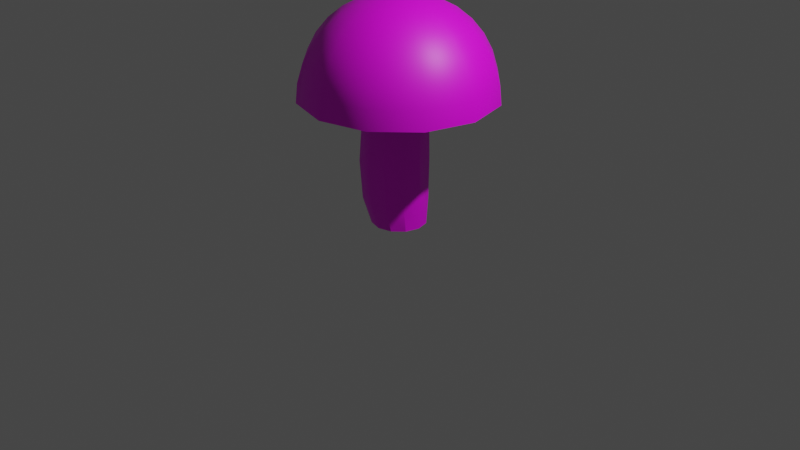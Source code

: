 # Source: shroom.blend  (saved by Blender 2.83.19; exported with 4.5.12 LTS)
import bpy
from mathutils import Matrix  # noqa: F401  (used for matrix-valued properties, if any)

bpy.ops.wm.read_factory_settings(use_empty=True)
scene = bpy.context.scene
scene.name = 'Scene'

# ---- collections
col_collection = bpy.data.collections.new('Collection'); scene.collection.children.link(col_collection)

# ---- images (referenced by path relative to the original .blend; pixels are not part of the script)
import os
ASSET_DIR = os.environ.get("B2B_ASSET_DIR", "")  # directory of the original .blend (textures are referenced by path, not embedded)
HERE = os.path.dirname(os.path.abspath(__file__))  # packed textures are extracted next to this script under _unpacked/

def load_image(name, relpath, width, height, colorspace="sRGB"):
    """Load a texture the original file referenced (path relative to the .blend, or extracted next to this script)."""
    p = next((c for c in (os.path.join(HERE, relpath), os.path.join(ASSET_DIR, relpath)) if relpath and os.path.exists(c)), "")
    if p:
        img = bpy.data.images.load(p, check_existing=True)
        img.name = name
    else:  # same state as the original file: an image datablock whose file is absent (Cycles renders it pink)
        img = bpy.data.images.new(name, width, height)
        img.source = "FILE"
        img.filepath = "//" + (relpath or name)
    img.colorspace_settings.name = colorspace
    return img
img_shroomred_png = load_image('ShroomRed.png', 'ShroomRed.png', 1024, 1024, 'sRGB')

# ---- materials (node trees are filled in below, after node groups)
mat_material_001 = bpy.data.materials.new('Material.001')
mat_material_001.use_transparent_shadow = False

# ---- node groups
ng_auto_smooth = bpy.data.node_groups.new('Auto Smooth', 'GeometryNodeTree')
_s = ng_auto_smooth.interface.new_socket(name='Geometry', in_out='OUTPUT', socket_type='NodeSocketGeometry')
_s = ng_auto_smooth.interface.new_socket(name='Geometry', in_out='INPUT', socket_type='NodeSocketGeometry')
_s = ng_auto_smooth.interface.new_socket(name='Angle', in_out='INPUT', socket_type='NodeSocketFloat')
_s.subtype = 'ANGLE'
_s.min_value = 0.0
_s.max_value = 3.142
ng_auto_smooth.is_modifier = True
_N = ng_auto_smooth.nodes; _L = ng_auto_smooth.links
n0 = _N.new('NodeGroupOutput'); n0.name = 'Group Output'; n0.location = (480, -100)
n1 = _N.new('NodeGroupInput'); n1.name = 'Group Input'; n1.location = (-420, -300)
n2 = _N.new('NodeGroupInput'); n2.name = 'Group Input.001'; n2.location = (-60, -100)
n3 = _N.new('GeometryNodeSetShadeSmooth'); n3.name = 'Set Shade Smooth'; n3.location = (120, -100)
n3.domain = 'EDGE'
n4 = _N.new('GeometryNodeSetShadeSmooth'); n4.name = 'Set Shade Smooth.001'; n4.location = (300, -100)
n5 = _N.new('GeometryNodeInputMeshEdgeAngle'); n5.name = 'Edge Angle'; n5.location = (-420, -220)
n6 = _N.new('GeometryNodeInputEdgeSmooth'); n6.name = 'Is Edge Smooth'; n6.location = (-60, -160)
n7 = _N.new('GeometryNodeInputShadeSmooth'); n7.name = 'Is Face Smooth'; n7.location = (-240, -340)
n8 = _N.new('FunctionNodeBooleanMath'); n8.name = 'Boolean Math'; n8.location = (-60, -220)
n9 = _N.new('FunctionNodeCompare'); n9.name = 'Compare'; n9.location = (-240, -180)
n9.operation = 'LESS_EQUAL'
_L.new(n5.outputs[0], n9.inputs[0])
_L.new(n4.outputs[0], n0.inputs[0])
_L.new(n1.outputs[1], n9.inputs[1])
_L.new(n9.outputs[0], n8.inputs[0])
_L.new(n7.outputs[0], n8.inputs[1])
_L.new(n2.outputs[0], n3.inputs[0])
_L.new(n6.outputs[0], n3.inputs[1])
_L.new(n3.outputs[0], n4.inputs[0])
_L.new(n8.outputs[0], n3.inputs[2])
n0.is_active_output = True

# ---- material node trees
mat_material_001.use_nodes = True; mat_material_001.node_tree.nodes.clear()
_N = mat_material_001.node_tree.nodes; _L = mat_material_001.node_tree.links
n0 = _N.new('ShaderNodeBsdfPrincipled'); n0.name = 'Principled BSDF'; n0.location = (10, 300)
n0.distribution = 'GGX'
n0.subsurface_method = 'BURLEY'
n0.inputs[3].default_value = 1.45
n0.inputs[27].default_value = (0.0, 0.0, 0.0, 1.0)
n0.inputs[28].default_value = 1.0
n1 = _N.new('ShaderNodeOutputMaterial'); n1.name = 'Material Output'; n1.location = (300, 300)
n2 = _N.new('ShaderNodeTexImage'); n2.name = 'Image Texture'; n2.location = (-280, 275)
n2.image = img_shroomred_png
_L.new(n0.outputs[0], n1.inputs[0])
_L.new(n2.outputs[0], n0.inputs[0])
n1.is_active_output = True

# ---- world
world_world = bpy.data.worlds.new('World'); scene.world = world_world
world_world.use_nodes = True; world_world.node_tree.nodes.clear()
_N = world_world.node_tree.nodes; _L = world_world.node_tree.links
n0 = _N.new('ShaderNodeOutputWorld'); n0.name = 'World Output'; n0.location = (300, 300)
n1 = _N.new('ShaderNodeBackground'); n1.name = 'Background'; n1.location = (10, 300)
n1.inputs[0].default_value = (0.05088, 0.05088, 0.05088, 1.0)
_L.new(n1.outputs[0], n0.inputs[0])
n0.is_active_output = True
world_world.color = (0.05088, 0.05088, 0.05088)
world_world.use_sun_shadow = False
world_world.sun_shadow_jitter_overblur = 0.0

# ---- cameras
cam_camera = bpy.data.cameras.new('Camera')
cam_camera.clip_end = 100.0
cam_camera.ortho_scale = 7.314

# ---- lights
light_light = bpy.data.lights.new('Light', 'POINT')
light_light.transmission_factor = 0.0
light_light.energy = 1000.0
light_light.shadow_soft_size = 0.1
light_light.shadow_maximum_resolution = 0.006
light_light.use_absolute_resolution = True

# ---- meshes
me_sphere = bpy.data.meshes.new('Sphere')
me_sphere.from_pydata([(0.0, 0.3827, 2.247), (0.0, 0.7071, 2.03), (0.0, 0.8315, 1.879), (0.0, 0.9239, 1.706), (0.0, 0.9808, 1.518), (0.0, 1.0, 1.323), (0.09755, 0.169, 2.304), (0.1913, 0.3314, 2.247), (0.2778, 0.4811, 2.155), (0.3536, 0.6124, 2.03), (0.4157, 0.7201, 1.879), (0.4619, 0.8001, 1.706), (0.4904, 0.8494, 1.518), (0.5, 0.866, 1.323), (0.169, 0.09754, 2.304), (0.3314, 0.1913, 2.247), (0.4811, 0.2778, 2.155), (0.6124, 0.3536, 2.03), (0.7201, 0.4157, 1.879), (0.8001, 0.4619, 1.706), (0.8494, 0.4904, 1.518), (0.866, 0.5, 1.323), (0.1951, -3.342e-07, 2.304), (0.3827, -2.97e-07, 2.247), (0.5556, -2.97e-07, 2.155), (0.7071, -3.417e-07, 2.03), (0.8315, -3.715e-07, 1.879), (0.9239, -3.119e-07, 1.706), (0.9808, -3.715e-07, 1.518), (1.0, -3.417e-07, 1.323), (-0.2187, -0.2929, 0.2598), (0.169, -0.09755, 2.304), (0.3314, -0.1913, 2.247), (0.4811, -0.2778, 2.155), (0.6124, -0.3536, 2.03), (0.7201, -0.4157, 1.879), (0.8001, -0.4619, 1.706), (0.8494, -0.4904, 1.518), (0.866, -0.5, 1.323), (-0.2424, -0.3079, 0.6574), (-0.2187, -0.2929, 1.055), (0.2433, 0.1691, 0.2598), (0.2432, 0.1778, 0.6574), (0.2433, 0.1691, 1.055), (-0.04961, 0.3382, 1.055), (-0.06464, 0.3555, 0.6574), (0.09755, -0.169, 2.304), (0.1913, -0.3314, 2.247), (0.2778, -0.4811, 2.155), (0.3536, -0.6124, 2.03), (0.4157, -0.7201, 1.879), (0.4619, -0.8001, 1.706), (0.4904, -0.8494, 1.518), (0.5, -0.866, 1.323), (-0.04961, 0.3382, 0.2598), (0.1195, 0.2929, 0.2598), (0.1131, 0.3079, 0.6574), (0.1195, 0.2929, 1.055), (-0.04961, -0.3382, 0.2598), (-0.06464, -0.3555, 0.6574), (-0.04961, -0.3382, 1.055), (-9.921e-10, -0.1951, 2.304), (1.391e-08, -0.3827, 2.247), (1.391e-08, -0.5556, 2.155), (-4.57e-08, -0.7071, 2.03), (-7.55e-08, -0.8315, 1.879), (-1.589e-08, -0.9239, 1.706), (-7.55e-08, -0.9808, 1.518), (-7.55e-08, -1.0, 1.323), (0.2886, -1.178e-07, 0.2598), (0.2909, -1.159e-07, 0.6574), (0.2886, -1.178e-07, 1.055), (0.2433, -0.1691, 0.2598), (0.2432, -0.1778, 0.6574), (0.2433, -0.1691, 1.055), (-0.3878, -2.602e-07, 0.2598), (-0.09755, -0.169, 2.304), (-0.1913, -0.3314, 2.247), (-0.2778, -0.4811, 2.155), (-0.3536, -0.6124, 2.03), (-0.4157, -0.7201, 1.879), (-0.4619, -0.8001, 1.706), (-0.4904, -0.8494, 1.518), (-0.5, -0.866, 1.323), (-0.4201, -2.657e-07, 0.6574), (-0.3878, -2.602e-07, 1.055), (0.1195, -0.2929, 0.2598), (0.1131, -0.3079, 0.6574), (0.1195, -0.2929, 1.055), (-0.2187, 0.2929, 0.2598), (-0.2424, 0.3079, 0.6574), (-2.822e-07, -4.888e-07, 2.323), (-0.169, -0.09755, 2.304), (-0.3314, -0.1913, 2.247), (-0.4811, -0.2778, 2.155), (-0.6124, -0.3536, 2.03), (-0.7201, -0.4157, 1.879), (-0.8001, -0.4619, 1.706), (-0.8494, -0.4904, 1.518), (-0.866, -0.5, 1.323), (-0.2187, 0.2929, 1.055), (-0.3425, -0.1691, 0.2598), (-0.3725, -0.1778, 0.6574), (-0.3425, -0.1691, 1.055), (-0.3425, 0.1691, 0.2598), (-0.1417, 0.2454, 1.324), (-0.1417, 0.2454, -0.008729), (-0.2454, 0.1417, 1.324), (-0.1951, -3.268e-07, 2.304), (-0.3827, -3.268e-07, 2.247), (-0.5556, -2.97e-07, 2.155), (-0.7071, -2.821e-07, 2.03), (-0.8315, -2.225e-07, 1.879), (-0.9239, -3.119e-07, 1.706), (-0.9808, -2.523e-07, 1.518), (-1.0, -2.821e-07, 1.323), (-0.2454, 0.1417, -0.008729), (-0.2833, -2.43e-07, 1.324), (-0.2833, -2.43e-07, -0.008729), (-0.2454, -0.1417, 1.324), (-0.2454, -0.1417, -0.008729), (-0.1417, -0.2454, 1.324), (-0.1417, -0.2454, -0.008729), (-0.169, 0.09754, 2.304), (-0.3314, 0.1913, 2.247), (-0.4811, 0.2778, 2.155), (-0.6124, 0.3536, 2.03), (-0.7201, 0.4157, 1.879), (-0.8001, 0.4619, 1.706), (-0.8494, 0.4904, 1.518), (-0.866, 0.5, 1.323), (1.513e-08, -0.2833, 1.324), (1.513e-08, -0.2833, -0.008729), (0.1417, -0.2454, 1.324), (0.1417, -0.2454, -0.008729), (0.2454, -0.1417, 1.324), (0.2454, -0.1417, -0.008729), (0.2833, -1.237e-07, 1.324), (-0.09755, 0.169, 2.304), (-0.1913, 0.3314, 2.247), (-0.2778, 0.4811, 2.155), (-0.3536, 0.6124, 2.03), (-0.4157, 0.7201, 1.879), (-0.4619, 0.8001, 1.706), (-0.4904, 0.8494, 1.518), (-0.5, 0.866, 1.323), (0.2833, -1.237e-07, -0.008729), (0.2454, 0.1417, 1.324), (0.2454, 0.1417, -0.008729), (0.1417, 0.2454, 1.324), (0.1417, 0.2454, -0.008729), (-2.765e-08, 0.2833, 1.324), (-2.765e-08, 0.2833, -0.008729), (-9.921e-10, 0.1951, 2.304), (4.371e-08, 0.5556, 2.155), (-0.3725, 0.1778, 0.6574), (-0.3425, 0.1691, 1.055)], [], [(2, 1, 9, 10), (3, 2, 10, 11), (4, 3, 11, 12), (5, 4, 12, 13), (153, 91, 6), (0, 153, 6, 7), (154, 0, 7, 8), (1, 154, 8, 9), (9, 8, 16, 17), (10, 9, 17, 18), (11, 10, 18, 19), (12, 11, 19, 20), (13, 12, 20, 21), (6, 91, 14), (7, 6, 14, 15), (8, 7, 15, 16), (21, 20, 28, 29), (14, 91, 22), (15, 14, 22, 23), (16, 15, 23, 24), (17, 16, 24, 25), (18, 17, 25, 26), (19, 18, 26, 27), (20, 19, 27, 28), (90, 100, 44, 45), (26, 25, 34, 35), (89, 90, 45, 54), (27, 26, 35, 36), (106, 89, 54, 152), (28, 27, 36, 37), (102, 103, 85, 84), (29, 28, 37, 38), (22, 91, 31), (101, 102, 84, 75), (23, 22, 31, 32), (24, 23, 32, 33), (25, 24, 33, 34), (31, 91, 46), (39, 40, 103, 102), (120, 101, 75, 118), (32, 31, 46, 47), (155, 156, 100, 90), (33, 32, 47, 48), (104, 155, 90, 89), (34, 33, 48, 49), (116, 104, 89, 106), (35, 34, 49, 50), (84, 85, 156, 155), (36, 35, 50, 51), (75, 84, 155, 104), (37, 36, 51, 52), (118, 75, 104, 116), (38, 37, 52, 53), (50, 49, 64, 65), (132, 58, 30, 122), (51, 50, 65, 66), (87, 88, 60, 59), (52, 51, 66, 67), (86, 87, 59, 58), (53, 52, 67, 68), (46, 91, 61), (134, 86, 58, 132), (30, 39, 102, 101), (47, 46, 61, 62), (122, 30, 101, 120), (48, 47, 62, 63), (59, 60, 40, 39), (49, 48, 63, 64), (58, 59, 39, 30), (42, 43, 71, 70), (62, 61, 76, 77), (41, 42, 70, 69), (63, 62, 77, 78), (148, 41, 69, 146), (64, 63, 78, 79), (70, 71, 74, 73), (65, 64, 79, 80), (151, 149, 147, 137, 135, 133, 131, 121, 119, 117, 107, 105), (66, 65, 80, 81), (100, 105, 151, 44), (67, 66, 81, 82), (69, 70, 73, 72), (68, 67, 82, 83), (61, 91, 76), (107, 117, 115, 130), (136, 72, 86, 134), (81, 80, 96, 97), (131, 133, 53, 68), (82, 81, 97, 98), (103, 119, 117, 85), (83, 82, 98, 99), (76, 91, 92), (72, 73, 87, 86), (156, 107, 105, 100), (77, 76, 92, 93), (106, 152, 150, 148, 146, 136, 134, 132, 122, 120, 118, 116), (78, 77, 93, 94), (83, 121, 131, 68), (79, 78, 94, 95), (85, 117, 107, 156), (80, 79, 95, 96), (93, 92, 108, 109), (40, 121, 119, 103), (94, 93, 109, 110), (73, 74, 88, 87), (95, 94, 110, 111), (135, 137, 29, 38), (96, 95, 111, 112), (60, 131, 121, 40), (97, 96, 112, 113), (152, 54, 55, 150), (98, 97, 113, 114), (137, 147, 21, 29), (99, 98, 114, 115), (92, 91, 108), (88, 133, 131, 60), (38, 53, 133, 135), (113, 112, 127, 128), (43, 147, 137, 71), (114, 113, 128, 129), (55, 56, 42, 41), (115, 114, 129, 130), (108, 91, 123), (147, 149, 13, 21), (45, 44, 57, 56), (109, 108, 123, 124), (149, 151, 5, 13), (110, 109, 124, 125), (71, 137, 135, 74), (111, 110, 125, 126), (150, 55, 41, 148), (112, 111, 126, 127), (151, 105, 145, 5), (57, 149, 147, 43), (125, 124, 139, 140), (56, 57, 43, 42), (126, 125, 140, 141), (83, 99, 119, 121), (127, 126, 141, 142), (44, 151, 149, 57), (128, 127, 142, 143), (146, 69, 72, 136), (129, 128, 143, 144), (117, 119, 99, 115), (130, 129, 144, 145), (123, 91, 138), (74, 135, 133, 88), (105, 107, 130, 145), (124, 123, 138, 139), (144, 143, 3, 4), (145, 144, 4, 5), (138, 91, 153), (54, 45, 56, 55), (139, 138, 153, 0), (140, 139, 0, 154), (141, 140, 154, 1), (142, 141, 1, 2), (143, 142, 2, 3)])
me_sphere.polygons.foreach_set('use_smooth', [True] * 158)
_uv = me_sphere.uv_layers.new(name='UVMap')
_uv.uv.foreach_set('vector', [0.6734, 0.1947, 0.7259, 0.2087, 0.7201, 0.3339, 0.6666, 0.342, 0.7046, 0.1661, 0.7532, 0.1784, 0.7464, 0.3257, 0.6972, 0.3297, 0.6447, 0.1576, 0.7046, 0.1661, 0.6972, 0.3297, 0.6368, 0.3314, 0.5845, 0.1526, 0.6447, 0.1576, 0.6368, 0.3314, 0.5764, 0.3297, 0.7634, 0.1559, 0.8063, 0.2027, 0.7478, 0.1858, 0.7217, 0.1115, 0.7634, 0.1559, 0.7478, 0.1858, 0.6912, 0.1702, 0.683, 0.07131, 0.7217, 0.1115, 0.6912, 0.1702, 0.6386, 0.1565, 0.4875, 0.8598, 0.5391, 0.8259, 0.5969, 0.8785, 0.561, 0.9267, 0.5922, 0.1453, 0.6386, 0.1565, 0.6388, 0.2549, 0.5924, 0.2706, 0.7841, 0.3404, 0.8315, 0.3142, 0.8749, 0.4144, 0.8352, 0.4583, 0.6532, 0.3414, 0.7113, 0.3365, 0.718, 0.4647, 0.6607, 0.484, 0.6368, 0.3314, 0.6972, 0.3297, 0.7046, 0.4722, 0.6447, 0.4827, 0.5247, 0.3445, 0.5851, 0.3462, 0.593, 0.4975, 0.5328, 0.4987, 0.7478, 0.1858, 0.8063, 0.2027, 0.7478, 0.2204, 0.6912, 0.1702, 0.7478, 0.1858, 0.7478, 0.2204, 0.6913, 0.238, 0.6386, 0.1565, 0.6912, 0.1702, 0.6913, 0.238, 0.6388, 0.2549, 0.7505, 0.04429, 0.8106, 0.04895, 0.7957, 0.1996, 0.7354, 0.1979, 0.7478, 0.2204, 0.8063, 0.2027, 0.7635, 0.2503, 0.6913, 0.238, 0.7478, 0.2204, 0.7635, 0.2503, 0.722, 0.2967, 0.6388, 0.2549, 0.6913, 0.238, 0.722, 0.2967, 0.6834, 0.3402, 0.5924, 0.2706, 0.6388, 0.2549, 0.6834, 0.3402, 0.6491, 0.3791, 0.9263, 0.08513, 0.9775, 0.1153, 0.9668, 0.2239, 0.9137, 0.2129, 0.8699, 0.06274, 0.9263, 0.08513, 0.9137, 0.2129, 0.856, 0.2047, 0.8106, 0.04895, 0.8699, 0.06274, 0.856, 0.2047, 0.7957, 0.1996, 0.2398, 0.8055, 0.2414, 0.7087, 0.2813, 0.7076, 0.2817, 0.8043, 0.9137, 0.2129, 0.9668, 0.2239, 0.9668, 0.3493, 0.9137, 0.3603, 0.2419, 0.9007, 0.2398, 0.8055, 0.2817, 0.8043, 0.2817, 0.8996, 0.856, 0.2047, 0.9137, 0.2129, 0.9137, 0.3603, 0.856, 0.3685, 0.2482, 0.963, 0.2419, 0.9007, 0.2817, 0.8996, 0.2815, 0.9622, 0.7957, 0.1996, 0.856, 0.2047, 0.856, 0.3685, 0.7957, 0.3736, 0.2162, 0.7581, 0.3128, 0.7646, 0.3115, 0.8025, 0.2148, 0.7979, 0.7354, 0.1979, 0.7957, 0.1996, 0.7957, 0.3736, 0.7354, 0.3753, 0.7635, 0.2503, 0.8063, 0.2027, 0.7906, 0.2676, 0.122, 0.7437, 0.2162, 0.7581, 0.2148, 0.7979, 0.1207, 0.7816, 0.722, 0.2967, 0.7635, 0.2503, 0.7906, 0.2676, 0.7751, 0.3306, 0.6834, 0.3402, 0.722, 0.2967, 0.7751, 0.3306, 0.7605, 0.3894, 0.6491, 0.3791, 0.6834, 0.3402, 0.7605, 0.3894, 0.7473, 0.4417, 0.7906, 0.2676, 0.8063, 0.2027, 0.8218, 0.2676, 0.2211, 0.7116, 0.3175, 0.7203, 0.3128, 0.7646, 0.2162, 0.7581, 0.06169, 0.7237, 0.122, 0.7437, 0.1207, 0.7816, 0.0606, 0.7554, 0.7751, 0.3306, 0.7906, 0.2676, 0.8218, 0.2676, 0.8364, 0.3306, 0.1925, 0.8039, 0.1964, 0.7072, 0.2414, 0.7087, 0.2398, 0.8055, 0.7605, 0.3894, 0.7751, 0.3306, 0.8364, 0.3306, 0.8495, 0.3894, 0.1968, 0.8992, 0.1925, 0.8039, 0.2398, 0.8055, 0.2419, 0.9007, 0.7473, 0.4417, 0.7605, 0.3894, 0.8495, 0.3894, 0.8605, 0.4417, 0.2104, 0.9617, 0.1968, 0.8992, 0.2419, 0.9007, 0.2482, 0.963, 0.9285, 0.348, 0.9816, 0.337, 0.9923, 0.4456, 0.9411, 0.4758, 0.1524, 0.7999, 0.1583, 0.7034, 0.1964, 0.7072, 0.1925, 0.8039, 0.856, 0.3685, 0.9137, 0.3603, 0.9263, 0.4881, 0.8699, 0.5104, 0.1587, 0.8954, 0.1524, 0.7999, 0.1925, 0.8039, 0.1968, 0.8992, 0.8105, 0.3759, 0.8707, 0.3709, 0.8847, 0.5128, 0.8253, 0.5266, 0.1784, 0.9585, 0.1587, 0.8954, 0.1968, 0.8992, 0.2104, 0.9617, 0.7051, 0.4505, 0.7655, 0.4488, 0.7803, 0.5994, 0.7203, 0.6041, 0.6507, 0.9468, 0.5969, 0.923, 0.5969, 0.8138, 0.6507, 0.8184, 0.07126, 0.6541, 0.1335, 0.6606, 0.1267, 0.6994, 0.06559, 0.6866, 0.7089, 0.9623, 0.6507, 0.9468, 0.6507, 0.8184, 0.7089, 0.8196, 0.1659, 0.159, 0.167, 0.2477, 0.1279, 0.2477, 0.1246, 0.1582, 0.7693, 0.9689, 0.7089, 0.9623, 0.7089, 0.8196, 0.7693, 0.8174, 0.174, 0.07465, 0.1659, 0.159, 0.1246, 0.1582, 0.1355, 0.07605, 0.8377, 0.9422, 0.8068, 0.8905, 0.9401, 0.8185, 0.9736, 0.8688, 0.8218, 0.2676, 0.8063, 0.2027, 0.8488, 0.2503, 0.1866, 0.009766, 0.174, 0.07465, 0.1355, 0.07605, 0.1543, 0.01094, 0.1267, 0.6994, 0.2211, 0.7116, 0.2162, 0.7581, 0.122, 0.7437, 0.8364, 0.3306, 0.8218, 0.2676, 0.8488, 0.2503, 0.8894, 0.2967, 0.06559, 0.6866, 0.1267, 0.6994, 0.122, 0.7437, 0.06169, 0.7237, 0.8495, 0.3894, 0.8364, 0.3306, 0.8894, 0.2967, 0.9264, 0.3402, 0.2282, 0.6708, 0.3242, 0.6815, 0.3175, 0.7203, 0.2211, 0.7116, 0.819, 0.4417, 0.8548, 0.4899, 0.797, 0.5425, 0.7454, 0.5086, 0.1335, 0.6606, 0.2282, 0.6708, 0.2211, 0.7116, 0.1267, 0.6994, 0.194, 0.4758, 0.1919, 0.571, 0.153, 0.5714, 0.153, 0.4761, 0.8894, 0.2967, 0.8488, 0.2503, 0.8644, 0.2204, 0.92, 0.238, 0.1932, 0.3818, 0.194, 0.4758, 0.153, 0.4761, 0.1542, 0.382, 0.797, 0.5425, 0.8463, 0.5816, 0.8251, 0.6417, 0.7663, 0.6297, 0.1887, 0.3191, 0.1932, 0.3818, 0.1542, 0.382, 0.156, 0.3192, 0.8152, 0.5751, 0.8668, 0.609, 0.836, 0.6961, 0.7761, 0.6861, 0.2576, 0.1725, 0.2515, 0.2531, 0.2122, 0.2496, 0.2141, 0.1628, 0.7633, 0.5479, 0.8152, 0.5751, 0.7761, 0.6861, 0.7173, 0.6783, 0.0, 0.8811, 0.02269, 0.8376, 0.062, 0.8125, 0.1074, 0.8125, 0.1467, 0.8376, 0.1694, 0.8811, 0.1694, 0.9314, 0.1467, 0.9749, 0.1074, 1.0, 0.062, 1.0, 0.02269, 0.9749, 9.224e-09, 0.9314, 0.7089, 0.8196, 0.6409, 0.8252, 0.6265, 0.6786, 0.6929, 0.6567, 0.3176, 0.4861, 0.3236, 0.4188, 0.357, 0.4179, 0.3574, 0.485, 0.7693, 0.8174, 0.7089, 0.8196, 0.6929, 0.6567, 0.7523, 0.6444, 0.2572, 0.07605, 0.2576, 0.1725, 0.2141, 0.1628, 0.2186, 0.07465, 0.7512, 0.7932, 0.691, 0.7988, 0.674, 0.6258, 0.7338, 0.6169, 0.8488, 0.2503, 0.8063, 0.2027, 0.8644, 0.2204, 0.2564, 0.2789, 0.2887, 0.2609, 0.4152, 0.3775, 0.3012, 0.4406, 0.2239, 0.009766, 0.2186, 0.07465, 0.174, 0.07465, 0.1866, 0.009766, 0.662, 0.6732, 0.7173, 0.6783, 0.7241, 0.8256, 0.6695, 0.8369, 0.2909, 0.1698, 0.2597, 0.1551, 0.3116, 0.0, 0.4256, 0.06296, 0.7523, 0.6444, 0.6929, 0.6567, 0.6651, 0.5173, 0.7228, 0.4964, 0.0003212, 0.622, 0.0688, 0.6161, 0.06771, 0.6479, -0.0009769, 0.6599, 0.8121, 0.6355, 0.7523, 0.6444, 0.7228, 0.4964, 0.7821, 0.4846, 0.8644, 0.2204, 0.8063, 0.2027, 0.8644, 0.1858, 0.2186, 0.07465, 0.2141, 0.1628, 0.1659, 0.159, 0.174, 0.07465, 0.2726, 0.4845, 0.2859, 0.4175, 0.3236, 0.4188, 0.3176, 0.4861, 0.92, 0.238, 0.8644, 0.2204, 0.8644, 0.1858, 0.9199, 0.1702, 0.3089, 0.4968, 0.2715, 0.4963, 0.2391, 0.4783, 0.2204, 0.4472, 0.2203, 0.4115, 0.239, 0.3807, 0.2715, 0.3632, 0.3089, 0.3636, 0.3414, 0.3819, 0.3602, 0.4132, 0.3602, 0.4488, 0.3414, 0.4795, 0.836, 0.6961, 0.8949, 0.7082, 0.898, 0.776, 0.8406, 0.7946, 0.4847, 0.1528, 0.3085, 0.1977, 0.2909, 0.1698, 0.4256, 0.06296, 0.7761, 0.6861, 0.836, 0.6961, 0.8406, 0.7946, 0.7818, 0.8113, 0.2344, 0.4808, 0.2539, 0.4143, 0.2859, 0.4175, 0.2726, 0.4845, 0.7173, 0.6783, 0.7761, 0.6861, 0.7818, 0.8113, 0.7241, 0.8256, 0.9199, 0.1702, 0.8644, 0.1858, 0.8487, 0.1559, 0.8891, 0.1115, 0.004979, 0.5777, 0.0727, 0.579, 0.0688, 0.6161, 0.0003212, 0.622, 0.8406, 0.7946, 0.898, 0.776, 0.9246, 0.8333, 0.8791, 0.8778, 0.2141, 0.1628, 0.2122, 0.2496, 0.167, 0.2477, 0.1659, 0.159, 0.7818, 0.8113, 0.8406, 0.7946, 0.8791, 0.8778, 0.8309, 0.9173, 0.2232, 0.1575, 0.191, 0.1756, 0.06584, 0.06296, 0.1799, 1.45e-08, 0.7241, 0.8256, 0.7818, 0.8113, 0.8309, 0.9173, 0.7818, 0.9503, 0.01175, 0.5389, 0.07837, 0.5465, 0.0727, 0.579, 0.004979, 0.5777, 0.9402, 0.03142, 0.9975, 0.05063, 0.9908, 0.1789, 0.9327, 0.1739, 0.2593, 0.3232, 0.2775, 0.3865, 0.2383, 0.3834, 0.2265, 0.3206, 0.8803, 0.02097, 0.9402, 0.03142, 0.9327, 0.1739, 0.8724, 0.1723, 0.191, 0.1756, 0.1716, 0.2044, 0.0, 0.172, 0.06584, 0.06296, 0.8225, 0.0, 0.8828, 0.001288, 0.8748, 0.1526, 0.8144, 0.1543, 0.8644, 0.1858, 0.8063, 0.2027, 0.8487, 0.1559, 0.2431, 0.02507, 0.2547, 0.0876, 0.222, 0.0877, 0.2041, 0.02509, 0.1799, 1.45e-08, 0.3116, 0.0, 0.2597, 0.1551, 0.2232, 0.1575, 0.9352, 0.1543, 0.9933, 0.1592, 1.0, 0.3065, 0.9427, 0.3179, 0.2681, 0.3484, 0.2626, 0.4133, 0.23, 0.4137, 0.2291, 0.3488, 0.8748, 0.1526, 0.9352, 0.1543, 0.9427, 0.3179, 0.8828, 0.3263, 0.2383, 0.3834, 0.2413, 0.4774, 0.194, 0.4758, 0.1932, 0.3818, 0.8144, 0.1543, 0.8748, 0.1526, 0.8828, 0.3263, 0.8225, 0.3314, 0.8487, 0.1559, 0.8063, 0.2027, 0.8216, 0.1386, 0.1716, 0.2044, 0.1705, 0.2369, 1.516e-08, 0.2979, 0.0, 0.172, 0.2824, 0.4805, 0.276, 0.5753, 0.2369, 0.5725, 0.2413, 0.4774, 0.8891, 0.1115, 0.8487, 0.1559, 0.8216, 0.1386, 0.836, 0.0776, 0.1705, 0.2369, 0.1881, 0.2647, 0.05964, 0.3894, 1.516e-08, 0.2979, 0.5514, 0.557, 0.5969, 0.6015, 0.5703, 0.6589, 0.5129, 0.6403, 0.3277, 0.03042, 0.3253, 0.0916, 0.2925, 0.08902, 0.2884, 0.02699, 0.5032, 0.5175, 0.5514, 0.557, 0.5129, 0.6403, 0.4541, 0.6235, 0.2265, 0.3206, 0.2383, 0.3834, 0.1932, 0.3818, 0.1887, 0.3191, 0.4541, 0.4846, 0.5032, 0.5175, 0.4541, 0.6235, 0.3964, 0.6092, 0.1881, 0.2647, 0.2195, 0.2802, 0.1709, 0.4444, 0.05964, 0.3894, 0.3131, 0.3498, 0.3003, 0.4145, 0.2626, 0.4133, 0.2681, 0.3484, 0.5129, 0.6403, 0.5703, 0.6589, 0.5672, 0.7267, 0.5083, 0.7387, 0.2413, 0.4774, 0.2369, 0.5725, 0.1919, 0.571, 0.194, 0.4758, 0.4541, 0.6235, 0.5129, 0.6403, 0.5083, 0.7387, 0.4484, 0.7488, 0.4847, 0.1528, 0.4822, 0.2717, 0.3077, 0.2312, 0.3085, 0.1977, 0.3964, 0.6092, 0.4541, 0.6235, 0.4484, 0.7488, 0.3896, 0.7565, 0.3522, 0.3527, 0.333, 0.4168, 0.3003, 0.4145, 0.3131, 0.3498, 0.4919, 0.6718, 0.5465, 0.6831, 0.5397, 0.8303, 0.4844, 0.8354, 0.2562, 0.01094, 0.2572, 0.07605, 0.2186, 0.07465, 0.2239, 0.009766, 0.9346, 0.3251, 0.9951, 0.3256, 0.9946, 0.468, 0.9341, 0.4763, 0.2887, 0.2609, 0.3077, 0.2312, 0.4822, 0.2717, 0.4152, 0.3775, 0.8055, 0.3236, 0.87, 0.3778, 0.7546, 0.523, 0.6879, 0.4717, 0.8216, 0.1386, 0.8063, 0.2027, 0.7904, 0.1386, 0.2884, 0.02699, 0.2925, 0.08902, 0.2547, 0.0876, 0.2431, 0.02507, 0.2195, 0.2802, 0.2564, 0.2789, 0.3012, 0.4406, 0.1709, 0.4444, 0.8399, 0.04937, 0.8209, 0.1297, 0.7798, 0.1297, 0.7592, 0.04937, 0.6664, 0.008011, 0.7251, 0.0251, 0.7046, 0.1661, 0.6447, 0.1576, 0.6066, 0.0, 0.6664, 0.008011, 0.6447, 0.1576, 0.5845, 0.1526, 0.7904, 0.1386, 0.8063, 0.2027, 0.7634, 0.1559, 0.2775, 0.3865, 0.2824, 0.4805, 0.2413, 0.4774, 0.2383, 0.3834, 0.7747, 0.0776, 0.7904, 0.1386, 0.7634, 0.1559, 0.7217, 0.1115, 0.5083, 0.7387, 0.5672, 0.7267, 0.5884, 0.7867, 0.5391, 0.8259, 0.4484, 0.7488, 0.5083, 0.7387, 0.5391, 0.8259, 0.4875, 0.8598, 0.3896, 0.7565, 0.4484, 0.7488, 0.4875, 0.8598, 0.4356, 0.887, 0.7525, 0.03028, 0.8134, 0.02949, 0.8515, 0.1519, 0.7948, 0.1663])
me_sphere.materials.append(mat_material_001)
me_sphere.use_remesh_fix_poles = True
me_sphere.use_remesh_preserve_attributes = False
me_sphere.use_mirror_vertex_groups = False
me_sphere.update()

# ---- objects
ob_light = bpy.data.objects.new('Light', light_light)
ob_camera = bpy.data.objects.new('Camera', cam_camera)
ob_shroom = bpy.data.objects.new('shroom', me_sphere)

# ---- transforms, parenting, visibility, modifiers, constraints
ob_light.location = (4.076, 1.005, 5.904)
ob_light.rotation_euler = (0.6503, 0.05522, 1.866)
ob_light.lock_rotations_4d = False
ob_light.empty_display_type = 'ARROWS'
ob_light.color = (0.0, 0.0, 0.0, 0.0)
ob_light.lineart.crease_threshold = 0.0
ob_camera.location = (7.359, -6.926, 4.958)
ob_camera.rotation_euler = (1.109, 0.0, 0.8149)
ob_camera.lock_rotations_4d = False
ob_camera.empty_display_type = 'ARROWS'
ob_camera.color = (0.0, 0.0, 0.0, 0.0)
ob_camera.display_type = 'WIRE'
ob_camera.lineart.crease_threshold = 0.0
ob_shroom.location = (0.0, 0.0, 0.0)
ob_shroom.lineart.crease_threshold = 0.0
_m = ob_shroom.modifiers.new('Auto Smooth', 'NODES')
_m.node_group = ng_auto_smooth
_gi = [s.identifier for s in ng_auto_smooth.interface.items_tree if s.item_type == 'SOCKET' and s.in_out == 'INPUT']
_m[_gi[1]] = 0.5236  # Angle

# ---- collection membership
col_collection.objects.link(ob_light)
col_collection.objects.link(ob_camera)
col_collection.objects.link(ob_shroom)

# ---- scene / render settings (as saved in the file)
scene.camera = ob_camera
scene.frame_start = 1; scene.frame_end = 250; scene.frame_set(1)
scene.render.engine = 'BLENDER_EEVEE_NEXT'
scene.cycles.use_denoising = False
scene.cycles.samples = 128
scene.cycles.sampling_pattern = 'TABULATED_SOBOL'
scene.cycles.use_adaptive_sampling = False
scene.cycles.use_light_tree = False
scene.view_settings.view_transform = 'Filmic'
bpy.context.view_layer.update()
